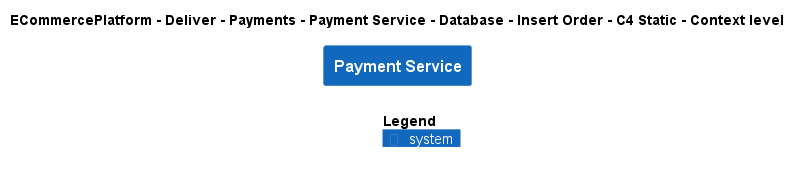

The diagram above was rendered by PlantUML. Its source (embedded in the PNG):
@startuml
!include ..\..\..\..\..\..\..\..\..\.c4s\C4_Context.puml

AddElementTag("c4interflow:lifecycle:new", $bgColor=green, $fontColor=#ffffff, $borderColor=green, $shadowing="False")
AddElementTag("c4interflow:lifecycle:changed", $bgColor=orange, $fontColor=#ffffff, $borderColor=orange, $shadowing="False")
AddElementTag("c4interflow:lifecycle:removed", $bgColor=red, $fontColor=#ffffff, $borderColor=red, $shadowing="False")

AddRelTag("c4interflow:lifecycle:new", $textColor=green, $lineColor=green)
AddRelTag("c4interflow:lifecycle:changed", $textColor=orange, $lineColor=orange)
AddRelTag("c4interflow:lifecycle:removed", $textColor=red, $lineColor=red)

SHOW_PERSON_PORTRAIT()
LAYOUT_TOP_DOWN()

skinparam linetype polyline

title ECommercePlatform - Deliver - Payments - Payment Service - Database - Insert Order - C4 Static - Context level

System(ECommercePlatform.Deliver.Payments.SoftwareSystems.PaymentService, "Payment Service", "")



SHOW_LEGEND()
@enduml